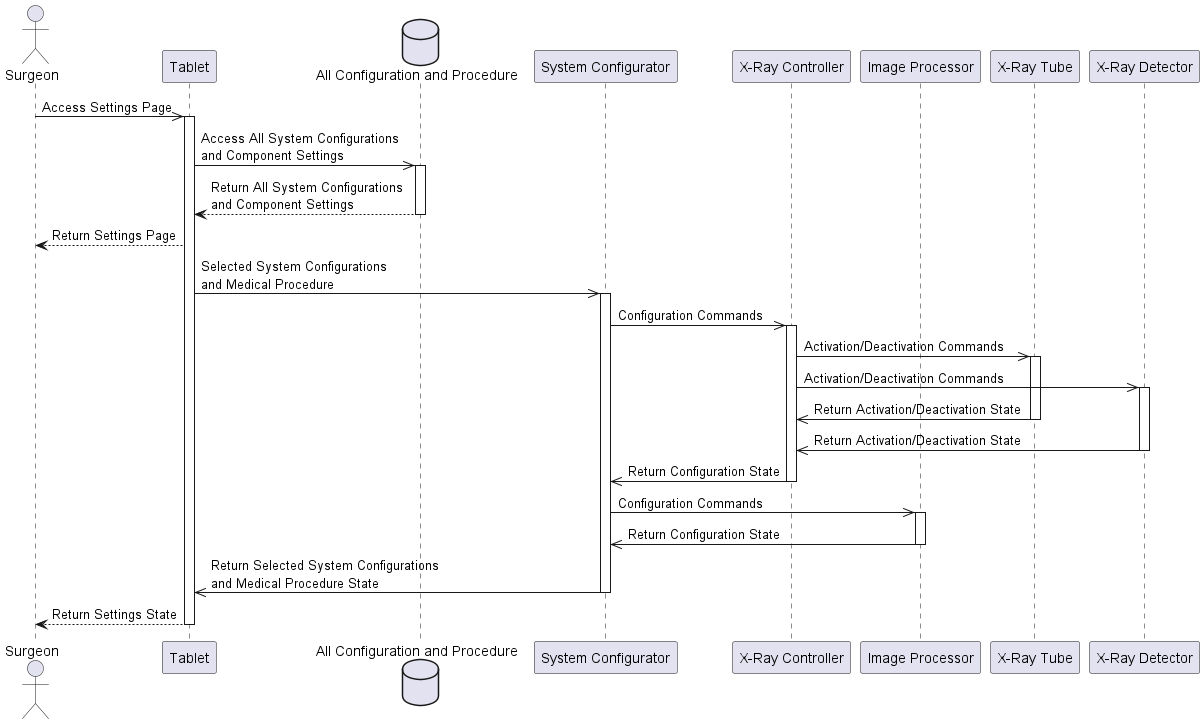

The diagram above was rendered by PlantUML. Its source (embedded in the PNG):
@startuml sequence-config

actor "Surgeon" as actor_surgeon
participant "Tablet" as participant_tablet
database "All Configuration and Procedure" as data_sys_config_comp_set

participant "System Configurator" as participant_sys_config
participant "X-Ray Controller" as participant_xray_control
participant "Image Processor" as participant_image_proc

participant "X-Ray Tube" as participant_xray_tube
participant "X-Ray Detector" as participant_xray_detector

' Design Part 1 - Start from Surgeon to Database
actor_surgeon ->> participant_tablet: Access Settings Page
activate participant_tablet
participant_tablet ->> data_sys_config_comp_set: Access All System Configurations \nand Component Settings
activate data_sys_config_comp_set
participant_tablet <-- data_sys_config_comp_set: Return All System Configurations \nand Component Settings
deactivate data_sys_config_comp_set
actor_surgeon <-- participant_tablet: Return Settings Page

' Design Part 2 - Start from Tablet
participant_tablet ->> participant_sys_config: Selected System Configurations \nand Medical Procedure

' Design Part 3 - System Configurator Onwards
activate participant_sys_config
participant_sys_config ->> participant_xray_control: Configuration Commands
activate participant_xray_control

participant_xray_control ->> participant_xray_tube: Activation/Deactivation Commands
activate participant_xray_tube
participant_xray_control ->> participant_xray_detector: Activation/Deactivation Commands
activate participant_xray_detector

participant_xray_control <<- participant_xray_tube: Return Activation/Deactivation State
deactivate participant_xray_tube
participant_xray_control <<- participant_xray_detector: Return Activation/Deactivation State
deactivate participant_xray_detector

participant_sys_config <<- participant_xray_control: Return Configuration State
deactivate participant_xray_control

participant_sys_config ->> participant_image_proc: Configuration Commands
activate participant_image_proc
participant_sys_config <<- participant_image_proc: Return Configuration State
deactivate participant_image_proc
' Design Part 3 - End to System Configurator

' Design Part 2 - End to Tablet
participant_tablet <<- participant_sys_config: Return Selected System Configurations \nand Medical Procedure State
deactivate participant_sys_config

' Design Part 1 - End to Surgeon
actor_surgeon <-- participant_tablet: Return Settings State
deactivate participant_tablet

@enduml